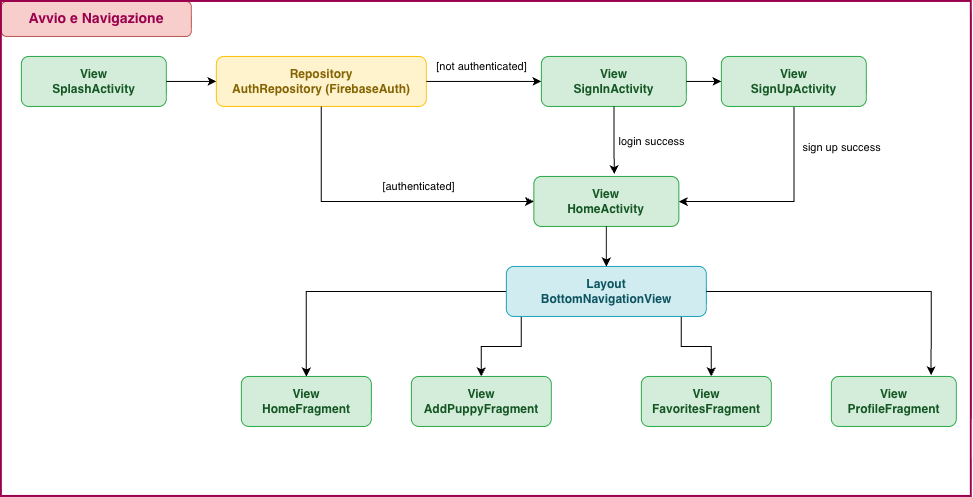

The diagram above was exported from draw.io. Its source (the exported page's mxGraphModel, read from the mxfile embedded in the PNG):
<mxGraphModel dx="1099" dy="718" grid="1" gridSize="10" guides="1" tooltips="1" connect="1" arrows="1" fold="1" page="1" pageScale="1" pageWidth="900" pageHeight="540" math="0" shadow="0">
  <root>
    <mxCell id="0" />
    <mxCell id="1" parent="0" />
    <mxCell id="header" parent="1" style="rounded=1;whiteSpace=wrap;html=1;fillColor=#f8cecc;strokeColor=#b85450;fontStyle=1;fontSize=14;" value="&lt;span style=&quot;color: rgb(153, 0, 77);&quot;&gt;Avvio e Navigazione&lt;/span&gt;" vertex="1">
      <mxGeometry height="35" width="190" x="40" y="25" as="geometry" />
    </mxCell>
    <mxCell id="splash" parent="1" style="rounded=1;whiteSpace=wrap;html=1;fillColor=#d4edda;strokeColor=#28a745;fontStyle=1;fontColor=#155724;" value="View&#10;SplashActivity" vertex="1">
      <mxGeometry height="50" width="145" x="60" y="80" as="geometry" />
    </mxCell>
    <mxCell id="authrepo" parent="1" style="rounded=1;whiteSpace=wrap;html=1;fillColor=#fff3cd;strokeColor=#ffc107;fontStyle=1;fontColor=#856404;" value="Repository&#10;AuthRepository (FirebaseAuth)" vertex="1">
      <mxGeometry height="50" width="210" x="255" y="80" as="geometry" />
    </mxCell>
    <mxCell id="signin" parent="1" style="rounded=1;whiteSpace=wrap;html=1;fillColor=#d4edda;strokeColor=#28a745;fontStyle=1;fontColor=#155724;" value="View&#10;SignInActivity" vertex="1">
      <mxGeometry height="50" width="145" x="580" y="80" as="geometry" />
    </mxCell>
    <mxCell id="6Xhan-_0eSwTg5xNvXiJ-4" edge="1" parent="1" source="signup" style="edgeStyle=orthogonalEdgeStyle;rounded=0;orthogonalLoop=1;jettySize=auto;html=1;" target="home">
      <mxGeometry relative="1" as="geometry">
        <Array as="points">
          <mxPoint x="832.53" y="225" />
        </Array>
      </mxGeometry>
    </mxCell>
    <mxCell id="6Xhan-_0eSwTg5xNvXiJ-5" connectable="0" parent="6Xhan-_0eSwTg5xNvXiJ-4" style="edgeLabel;html=1;align=center;verticalAlign=middle;resizable=0;points=[];" value="sign up success" vertex="1">
      <mxGeometry relative="1" x="-0.6152" y="1" as="geometry">
        <mxPoint x="46" as="offset" />
      </mxGeometry>
    </mxCell>
    <mxCell id="signup" parent="1" style="rounded=1;whiteSpace=wrap;html=1;fillColor=#d4edda;strokeColor=#28a745;fontStyle=1;fontColor=#155724;" value="View&#10;SignUpActivity" vertex="1">
      <mxGeometry height="50" width="145" x="760" y="80" as="geometry" />
    </mxCell>
    <mxCell id="e_splash_auth" edge="1" parent="1" source="splash" style="endArrow=classic;html=1;rounded=0;exitX=1;exitY=0.5;exitDx=0;exitDy=0;entryX=0;entryY=0.5;entryDx=0;entryDy=0;" target="authrepo" value="">
      <mxGeometry height="50" relative="1" width="50" as="geometry" />
    </mxCell>
    <mxCell id="e_not_auth" edge="1" parent="1" source="authrepo" style="endArrow=classic;html=1;rounded=0;exitX=1;exitY=0.5;exitDx=0;exitDy=0;entryX=0;entryY=0.5;entryDx=0;entryDy=0;fontStyle=1;fontSize=11;" target="signin" value="&lt;span style=&quot;font-weight: normal;&quot;&gt;[not authenticated]&lt;/span&gt;">
      <mxGeometry height="50" relative="1" width="50" x="-0.0481" y="15" as="geometry">
        <mxPoint as="offset" />
      </mxGeometry>
    </mxCell>
    <mxCell id="e_signin_signup" edge="1" parent="1" source="signin" style="endArrow=classic;html=1;rounded=0;exitX=1;exitY=0.5;exitDx=0;exitDy=0;entryX=0;entryY=0.5;entryDx=0;entryDy=0;" target="signup" value="">
      <mxGeometry height="50" relative="1" width="50" as="geometry" />
    </mxCell>
    <mxCell id="home" parent="1" style="rounded=1;whiteSpace=wrap;html=1;fillColor=#d4edda;strokeColor=#28a745;fontStyle=1;fontColor=#155724;" value="View&#10;HomeActivity" vertex="1">
      <mxGeometry height="50" width="145" x="572.5" y="200" as="geometry" />
    </mxCell>
    <mxCell id="6Xhan-_0eSwTg5xNvXiJ-10" edge="1" parent="1" source="bottomnav" style="edgeStyle=orthogonalEdgeStyle;rounded=0;orthogonalLoop=1;jettySize=auto;html=1;" target="f1">
      <mxGeometry relative="1" as="geometry" />
    </mxCell>
    <mxCell id="6Xhan-_0eSwTg5xNvXiJ-11" edge="1" parent="1" source="bottomnav" style="edgeStyle=orthogonalEdgeStyle;rounded=0;orthogonalLoop=1;jettySize=auto;html=1;" target="f2">
      <mxGeometry relative="1" as="geometry">
        <Array as="points">
          <mxPoint x="560" y="370.05" />
          <mxPoint x="520" y="370.05" />
        </Array>
      </mxGeometry>
    </mxCell>
    <mxCell id="6Xhan-_0eSwTg5xNvXiJ-13" edge="1" parent="1" source="bottomnav" style="edgeStyle=orthogonalEdgeStyle;rounded=0;orthogonalLoop=1;jettySize=auto;html=1;" target="f3">
      <mxGeometry relative="1" as="geometry">
        <Array as="points">
          <mxPoint x="720" y="370" />
          <mxPoint x="750" y="370" />
        </Array>
      </mxGeometry>
    </mxCell>
    <mxCell id="bottomnav" parent="1" style="rounded=1;whiteSpace=wrap;html=1;fillColor=#d1ecf1;strokeColor=#17a2b8;fontStyle=1;fontColor=#0c5460;" value="Layout&#10;BottomNavigationView" vertex="1">
      <mxGeometry height="50" width="200" x="545" y="290" as="geometry" />
    </mxCell>
    <mxCell id="e_auth" edge="1" parent="1" source="authrepo" style="endArrow=classic;html=1;rounded=0;exitX=0.5;exitY=1;exitDx=0;exitDy=0;entryX=0;entryY=0.5;entryDx=0;entryDy=0;fontStyle=0;fontSize=11;" target="home" value="&lt;span style=&quot;&quot;&gt;[authenticated]&lt;/span&gt;">
      <mxGeometry height="50" relative="1" width="50" x="0.246" y="15" as="geometry">
        <mxPoint as="offset" />
        <Array as="points">
          <mxPoint x="360" y="225" />
        </Array>
      </mxGeometry>
    </mxCell>
    <mxCell id="e_home_nav" edge="1" parent="1" source="home" style="endArrow=classic;html=1;rounded=0;exitX=0.5;exitY=1;exitDx=0;exitDy=0;entryX=0.5;entryY=0;entryDx=0;entryDy=0;" target="bottomnav" value="">
      <mxGeometry height="50" relative="1" width="50" as="geometry" />
    </mxCell>
    <mxCell id="f1" parent="1" style="rounded=1;whiteSpace=wrap;html=1;fillColor=#d4edda;strokeColor=#28a745;fontStyle=1;fontColor=#155724;" value="View&#10;HomeFragment" vertex="1">
      <mxGeometry height="50" width="130" x="280" y="400" as="geometry" />
    </mxCell>
    <mxCell id="f2" parent="1" style="rounded=1;whiteSpace=wrap;html=1;fillColor=#d4edda;strokeColor=#28a745;fontStyle=1;fontColor=#155724;" value="View&#10;AddPuppyFragment" vertex="1">
      <mxGeometry height="50" width="140" x="450" y="400" as="geometry" />
    </mxCell>
    <mxCell id="f3" parent="1" style="rounded=1;whiteSpace=wrap;html=1;fillColor=#d4edda;strokeColor=#28a745;fontStyle=1;fontColor=#155724;" value="View&#10;FavoritesFragment" vertex="1">
      <mxGeometry height="50" width="130" x="680" y="400" as="geometry" />
    </mxCell>
    <mxCell id="f4" parent="1" style="rounded=1;whiteSpace=wrap;html=1;fillColor=#d4edda;strokeColor=#28a745;fontStyle=1;fontColor=#155724;" value="View&#10;ProfileFragment" vertex="1">
      <mxGeometry height="50" width="125" x="870" y="400" as="geometry" />
    </mxCell>
    <mxCell id="6Xhan-_0eSwTg5xNvXiJ-3" parent="1" style="rounded=0;whiteSpace=wrap;html=1;fillColor=none;strokeWidth=2;strokeColor=light-dark(#99004d, #ededed);" value="" vertex="1">
      <mxGeometry height="495" width="970" x="40" y="25" as="geometry" />
    </mxCell>
    <mxCell id="6Xhan-_0eSwTg5xNvXiJ-8" edge="1" parent="1" source="signin" style="edgeStyle=orthogonalEdgeStyle;rounded=0;orthogonalLoop=1;jettySize=auto;html=1;entryX=0.555;entryY=-0.046;entryDx=0;entryDy=0;entryPerimeter=0;" target="home">
      <mxGeometry relative="1" as="geometry" />
    </mxCell>
    <mxCell id="6Xhan-_0eSwTg5xNvXiJ-9" connectable="0" parent="6Xhan-_0eSwTg5xNvXiJ-8" style="edgeLabel;html=1;align=center;verticalAlign=middle;resizable=0;points=[];" value="login success" vertex="1">
      <mxGeometry relative="1" x="0.4134" y="-2" as="geometry">
        <mxPoint x="39" y="-13" as="offset" />
      </mxGeometry>
    </mxCell>
    <mxCell id="6Xhan-_0eSwTg5xNvXiJ-12" edge="1" parent="1" source="bottomnav" style="edgeStyle=orthogonalEdgeStyle;rounded=0;orthogonalLoop=1;jettySize=auto;html=1;entryX=0.798;entryY=-0.022;entryDx=0;entryDy=0;entryPerimeter=0;" target="f4">
      <mxGeometry relative="1" as="geometry" />
    </mxCell>
  </root>
</mxGraphModel>